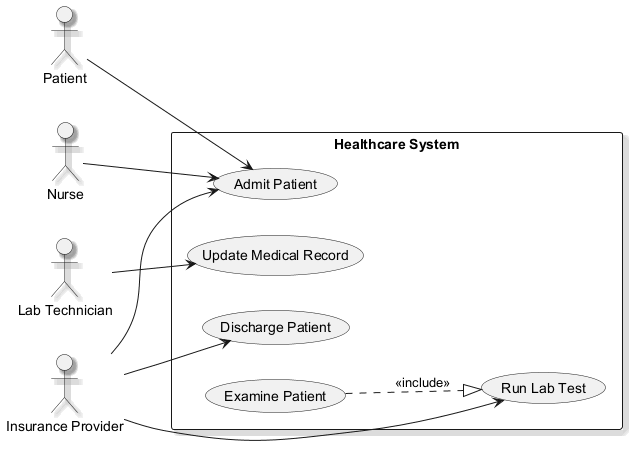

The diagram above was rendered by PlantUML. Its source (embedded in the PNG):
@startuml
skinparam monochrome true
skinparam shadowing true
left to right direction
actor "Nurse" as N
actor "Lab Technician" as LT
actor "Insurance Provider" as IP
actor "Patient" as P
rectangle "Healthcare System" {
  usecase "Admit Patient" as UC_AdmitPatient
  usecase "Discharge Patient" as UC_DischargePatient
  usecase "Update Medical Record" as UC_UpdateMedicalRecord
  usecase "Examine Patient" as UC_ExaminePatient
  usecase "Run Lab Test" as UC_RunLabTest
}
N --> UC_AdmitPatient
LT --> UC_UpdateMedicalRecord
IP --> UC_DischargePatient
IP --> UC_AdmitPatient
IP --> UC_RunLabTest
P --> UC_AdmitPatient
UC_ExaminePatient ..|> UC_RunLabTest : <<include>>
@enduml